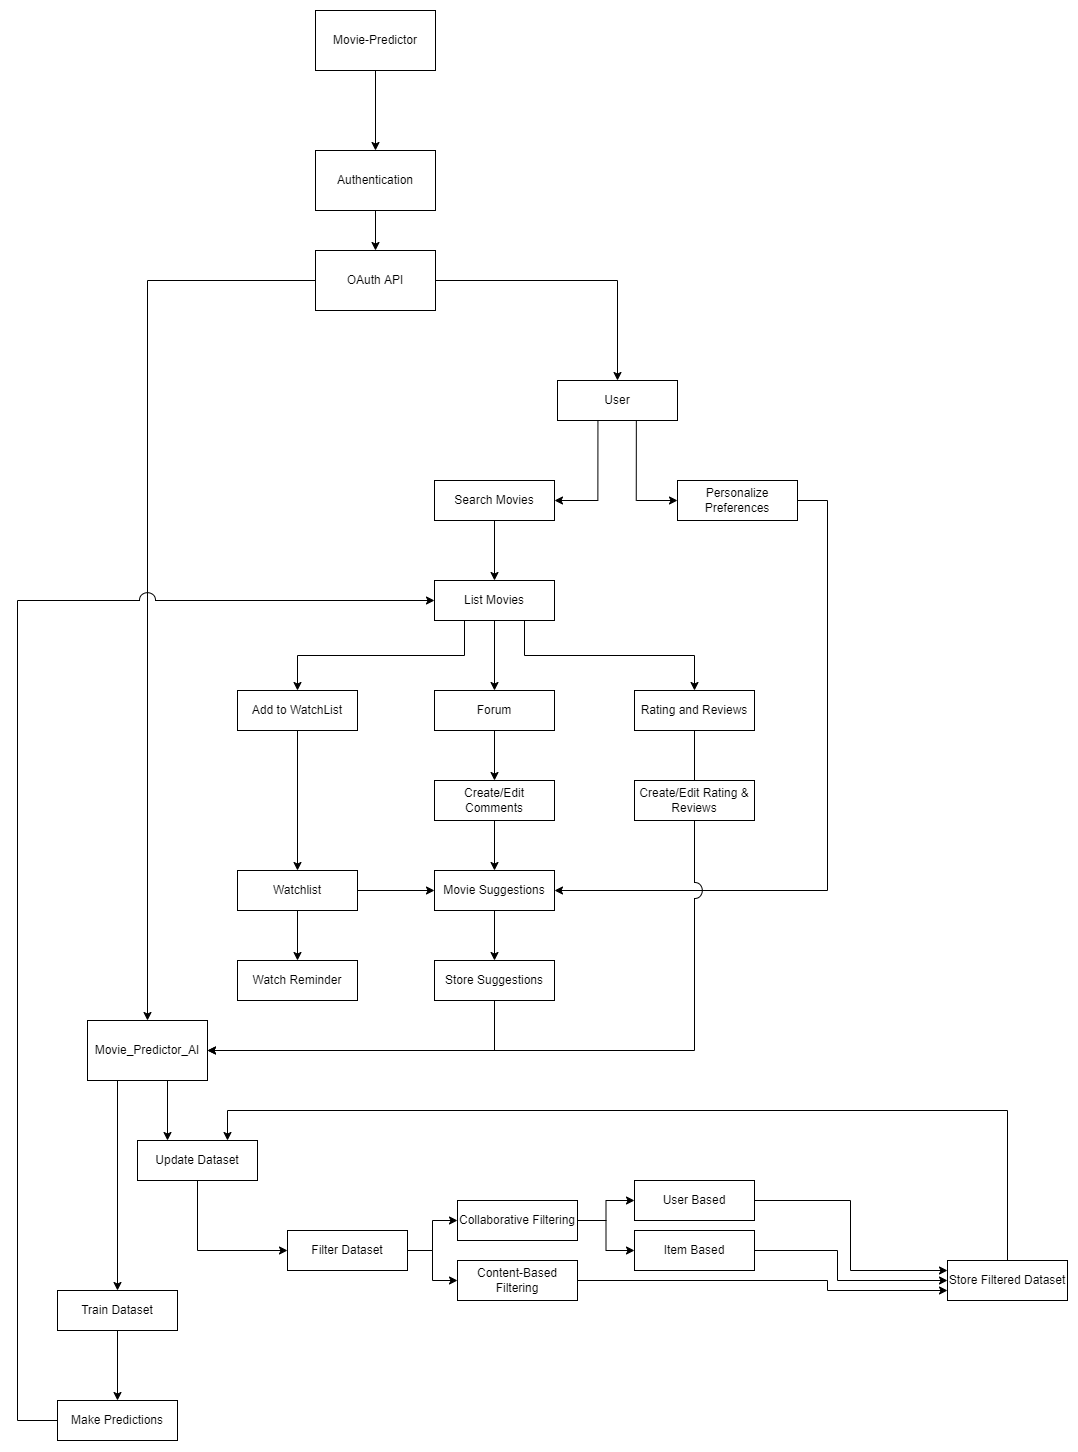

The diagram above was exported from draw.io. Its source (the exported page's mxGraphModel, read from the mxfile embedded in the PNG):
<mxGraphModel dx="2578" dy="1235" grid="1" gridSize="10" guides="1" tooltips="1" connect="1" arrows="1" fold="1" page="1" pageScale="1" pageWidth="827" pageHeight="1169" math="0" shadow="0">
  <root>
    <mxCell id="0" />
    <mxCell id="1" parent="0" />
    <mxCell id="DAeB4t_HwmH2JsZqqiNh-14" style="edgeStyle=orthogonalEdgeStyle;rounded=0;orthogonalLoop=1;jettySize=auto;html=1;entryX=0.5;entryY=0;entryDx=0;entryDy=0;endArrow=classic;endFill=1;" parent="1" source="bmcco1dxxPvx71BvhgoR-1" target="bmcco1dxxPvx71BvhgoR-2" edge="1">
      <mxGeometry relative="1" as="geometry" />
    </mxCell>
    <mxCell id="bmcco1dxxPvx71BvhgoR-1" value="Movie-Predictor" style="rounded=0;whiteSpace=wrap;html=1;" parent="1" vertex="1">
      <mxGeometry x="348" y="20" width="120" height="60" as="geometry" />
    </mxCell>
    <mxCell id="DAeB4t_HwmH2JsZqqiNh-15" style="edgeStyle=orthogonalEdgeStyle;rounded=0;orthogonalLoop=1;jettySize=auto;html=1;endArrow=classic;endFill=1;exitX=0;exitY=0.5;exitDx=0;exitDy=0;" parent="1" source="DAeB4t_HwmH2JsZqqiNh-24" edge="1" target="DAeB4t_HwmH2JsZqqiNh-13">
      <mxGeometry relative="1" as="geometry">
        <mxPoint x="193" y="400" as="targetPoint" />
      </mxGeometry>
    </mxCell>
    <mxCell id="DAeB4t_HwmH2JsZqqiNh-16" style="edgeStyle=orthogonalEdgeStyle;rounded=0;orthogonalLoop=1;jettySize=auto;html=1;endArrow=classic;endFill=1;exitX=1;exitY=0.5;exitDx=0;exitDy=0;" parent="1" source="DAeB4t_HwmH2JsZqqiNh-24" target="bmcco1dxxPvx71BvhgoR-3" edge="1">
      <mxGeometry relative="1" as="geometry" />
    </mxCell>
    <mxCell id="DAeB4t_HwmH2JsZqqiNh-25" value="" style="edgeStyle=orthogonalEdgeStyle;rounded=0;orthogonalLoop=1;jettySize=auto;html=1;endArrow=classic;endFill=1;" parent="1" source="bmcco1dxxPvx71BvhgoR-2" target="DAeB4t_HwmH2JsZqqiNh-24" edge="1">
      <mxGeometry relative="1" as="geometry" />
    </mxCell>
    <mxCell id="bmcco1dxxPvx71BvhgoR-2" value="Authentication" style="rounded=0;whiteSpace=wrap;html=1;" parent="1" vertex="1">
      <mxGeometry x="348" y="160" width="120" height="60" as="geometry" />
    </mxCell>
    <mxCell id="CbwkhHdwZEugjvSkuxK_-1" style="edgeStyle=orthogonalEdgeStyle;rounded=0;orthogonalLoop=1;jettySize=auto;html=1;entryX=1;entryY=0.5;entryDx=0;entryDy=0;exitX=0.337;exitY=0.996;exitDx=0;exitDy=0;exitPerimeter=0;" edge="1" parent="1" source="bmcco1dxxPvx71BvhgoR-3" target="bmcco1dxxPvx71BvhgoR-5">
      <mxGeometry relative="1" as="geometry">
        <Array as="points">
          <mxPoint x="630" y="510" />
        </Array>
      </mxGeometry>
    </mxCell>
    <mxCell id="CbwkhHdwZEugjvSkuxK_-7" style="edgeStyle=orthogonalEdgeStyle;rounded=0;orthogonalLoop=1;jettySize=auto;html=1;entryX=0;entryY=0.5;entryDx=0;entryDy=0;exitX=0.657;exitY=1.005;exitDx=0;exitDy=0;exitPerimeter=0;" edge="1" parent="1" source="bmcco1dxxPvx71BvhgoR-3" target="bmcco1dxxPvx71BvhgoR-6">
      <mxGeometry relative="1" as="geometry">
        <Array as="points">
          <mxPoint x="669" y="510" />
        </Array>
      </mxGeometry>
    </mxCell>
    <mxCell id="bmcco1dxxPvx71BvhgoR-3" value="User" style="rounded=0;whiteSpace=wrap;html=1;" parent="1" vertex="1">
      <mxGeometry x="590" y="390" width="120" height="40" as="geometry" />
    </mxCell>
    <mxCell id="CbwkhHdwZEugjvSkuxK_-4" style="edgeStyle=orthogonalEdgeStyle;rounded=0;orthogonalLoop=1;jettySize=auto;html=1;entryX=0.5;entryY=0;entryDx=0;entryDy=0;" edge="1" parent="1" source="bmcco1dxxPvx71BvhgoR-5" target="CbwkhHdwZEugjvSkuxK_-2">
      <mxGeometry relative="1" as="geometry" />
    </mxCell>
    <mxCell id="bmcco1dxxPvx71BvhgoR-5" value="Search Movies" style="rounded=0;whiteSpace=wrap;html=1;" parent="1" vertex="1">
      <mxGeometry x="467" y="490" width="120" height="40" as="geometry" />
    </mxCell>
    <mxCell id="CbwkhHdwZEugjvSkuxK_-11" style="edgeStyle=orthogonalEdgeStyle;rounded=0;orthogonalLoop=1;jettySize=auto;html=1;entryX=1;entryY=0.5;entryDx=0;entryDy=0;" edge="1" parent="1" source="bmcco1dxxPvx71BvhgoR-6" target="DAeB4t_HwmH2JsZqqiNh-10">
      <mxGeometry relative="1" as="geometry">
        <Array as="points">
          <mxPoint x="860" y="510" />
          <mxPoint x="860" y="900" />
        </Array>
      </mxGeometry>
    </mxCell>
    <mxCell id="bmcco1dxxPvx71BvhgoR-6" value="Personalize Preferences" style="rounded=0;whiteSpace=wrap;html=1;" parent="1" vertex="1">
      <mxGeometry x="710" y="490" width="120" height="40" as="geometry" />
    </mxCell>
    <mxCell id="CbwkhHdwZEugjvSkuxK_-14" style="edgeStyle=orthogonalEdgeStyle;rounded=0;orthogonalLoop=1;jettySize=auto;html=1;" edge="1" parent="1" source="bmcco1dxxPvx71BvhgoR-7" target="bmcco1dxxPvx71BvhgoR-8">
      <mxGeometry relative="1" as="geometry" />
    </mxCell>
    <mxCell id="bmcco1dxxPvx71BvhgoR-7" value="Watchlist" style="rounded=0;whiteSpace=wrap;html=1;" parent="1" vertex="1">
      <mxGeometry x="270" y="880" width="120" height="40" as="geometry" />
    </mxCell>
    <mxCell id="bmcco1dxxPvx71BvhgoR-8" value="Watch Reminder" style="rounded=0;whiteSpace=wrap;html=1;" parent="1" vertex="1">
      <mxGeometry x="270" y="970" width="120" height="40" as="geometry" />
    </mxCell>
    <mxCell id="CbwkhHdwZEugjvSkuxK_-25" style="edgeStyle=orthogonalEdgeStyle;rounded=0;jumpStyle=arc;jumpSize=16;orthogonalLoop=1;jettySize=auto;html=1;" edge="1" parent="1" source="DAeB4t_HwmH2JsZqqiNh-1" target="CbwkhHdwZEugjvSkuxK_-24">
      <mxGeometry relative="1" as="geometry" />
    </mxCell>
    <mxCell id="DAeB4t_HwmH2JsZqqiNh-1" value="Forum" style="rounded=0;whiteSpace=wrap;html=1;" parent="1" vertex="1">
      <mxGeometry x="467" y="700" width="120" height="40" as="geometry" />
    </mxCell>
    <mxCell id="CbwkhHdwZEugjvSkuxK_-23" style="edgeStyle=orthogonalEdgeStyle;rounded=0;orthogonalLoop=1;jettySize=auto;html=1;entryX=1;entryY=0.5;entryDx=0;entryDy=0;jumpStyle=arc;jumpSize=16;startArrow=none;" edge="1" parent="1" source="CbwkhHdwZEugjvSkuxK_-27" target="DAeB4t_HwmH2JsZqqiNh-13">
      <mxGeometry relative="1" as="geometry">
        <Array as="points">
          <mxPoint x="727" y="1060" />
        </Array>
      </mxGeometry>
    </mxCell>
    <mxCell id="DAeB4t_HwmH2JsZqqiNh-2" value="Rating and Reviews" style="rounded=0;whiteSpace=wrap;html=1;" parent="1" vertex="1">
      <mxGeometry x="667" y="700" width="120" height="40" as="geometry" />
    </mxCell>
    <mxCell id="CbwkhHdwZEugjvSkuxK_-17" style="edgeStyle=orthogonalEdgeStyle;rounded=0;orthogonalLoop=1;jettySize=auto;html=1;" edge="1" parent="1" source="DAeB4t_HwmH2JsZqqiNh-10" target="CbwkhHdwZEugjvSkuxK_-15">
      <mxGeometry relative="1" as="geometry" />
    </mxCell>
    <mxCell id="DAeB4t_HwmH2JsZqqiNh-10" value="Movie Suggestions" style="rounded=0;whiteSpace=wrap;html=1;" parent="1" vertex="1">
      <mxGeometry x="467" y="880" width="120" height="40" as="geometry" />
    </mxCell>
    <mxCell id="CbwkhHdwZEugjvSkuxK_-20" style="edgeStyle=orthogonalEdgeStyle;rounded=0;orthogonalLoop=1;jettySize=auto;html=1;entryX=0.25;entryY=0;entryDx=0;entryDy=0;exitX=0.5;exitY=1;exitDx=0;exitDy=0;" edge="1" parent="1" source="DAeB4t_HwmH2JsZqqiNh-13" target="DAeB4t_HwmH2JsZqqiNh-18">
      <mxGeometry relative="1" as="geometry">
        <Array as="points">
          <mxPoint x="200" y="1090" />
        </Array>
      </mxGeometry>
    </mxCell>
    <mxCell id="CbwkhHdwZEugjvSkuxK_-53" style="edgeStyle=orthogonalEdgeStyle;rounded=0;jumpStyle=arc;jumpSize=16;orthogonalLoop=1;jettySize=auto;html=1;startArrow=none;startFill=0;endArrow=classic;endFill=1;" edge="1" parent="1" source="DAeB4t_HwmH2JsZqqiNh-13">
      <mxGeometry relative="1" as="geometry">
        <mxPoint x="150" y="1300" as="targetPoint" />
        <Array as="points">
          <mxPoint x="150" y="1300" />
        </Array>
      </mxGeometry>
    </mxCell>
    <mxCell id="DAeB4t_HwmH2JsZqqiNh-13" value="Movie_Predictor_AI" style="rounded=0;whiteSpace=wrap;html=1;" parent="1" vertex="1">
      <mxGeometry x="120" y="1030" width="120" height="60" as="geometry" />
    </mxCell>
    <mxCell id="CbwkhHdwZEugjvSkuxK_-38" style="edgeStyle=orthogonalEdgeStyle;rounded=0;jumpStyle=arc;jumpSize=16;orthogonalLoop=1;jettySize=auto;html=1;entryX=0;entryY=0.5;entryDx=0;entryDy=0;exitX=0.5;exitY=1;exitDx=0;exitDy=0;" edge="1" parent="1" source="DAeB4t_HwmH2JsZqqiNh-18" target="DAeB4t_HwmH2JsZqqiNh-20">
      <mxGeometry relative="1" as="geometry">
        <Array as="points">
          <mxPoint x="230" y="1260" />
        </Array>
      </mxGeometry>
    </mxCell>
    <mxCell id="DAeB4t_HwmH2JsZqqiNh-18" value="Update Dataset" style="whiteSpace=wrap;html=1;rounded=0;" parent="1" vertex="1">
      <mxGeometry x="170" y="1150" width="120" height="40" as="geometry" />
    </mxCell>
    <mxCell id="CbwkhHdwZEugjvSkuxK_-31" style="edgeStyle=orthogonalEdgeStyle;rounded=0;jumpStyle=arc;jumpSize=16;orthogonalLoop=1;jettySize=auto;html=1;entryX=0;entryY=0.5;entryDx=0;entryDy=0;" edge="1" parent="1" source="DAeB4t_HwmH2JsZqqiNh-20" target="CbwkhHdwZEugjvSkuxK_-29">
      <mxGeometry relative="1" as="geometry" />
    </mxCell>
    <mxCell id="CbwkhHdwZEugjvSkuxK_-33" style="edgeStyle=orthogonalEdgeStyle;rounded=0;jumpStyle=arc;jumpSize=16;orthogonalLoop=1;jettySize=auto;html=1;entryX=0;entryY=0.5;entryDx=0;entryDy=0;" edge="1" parent="1" source="DAeB4t_HwmH2JsZqqiNh-20" target="CbwkhHdwZEugjvSkuxK_-30">
      <mxGeometry relative="1" as="geometry" />
    </mxCell>
    <mxCell id="DAeB4t_HwmH2JsZqqiNh-20" value="Filter Dataset" style="whiteSpace=wrap;html=1;rounded=0;" parent="1" vertex="1">
      <mxGeometry x="320" y="1240" width="120" height="40" as="geometry" />
    </mxCell>
    <mxCell id="DAeB4t_HwmH2JsZqqiNh-24" value="OAuth API" style="whiteSpace=wrap;html=1;rounded=0;" parent="1" vertex="1">
      <mxGeometry x="348" y="260" width="120" height="60" as="geometry" />
    </mxCell>
    <mxCell id="CbwkhHdwZEugjvSkuxK_-5" style="edgeStyle=orthogonalEdgeStyle;rounded=0;orthogonalLoop=1;jettySize=auto;html=1;exitX=0.25;exitY=1;exitDx=0;exitDy=0;" edge="1" parent="1" source="CbwkhHdwZEugjvSkuxK_-2" target="CbwkhHdwZEugjvSkuxK_-3">
      <mxGeometry relative="1" as="geometry" />
    </mxCell>
    <mxCell id="CbwkhHdwZEugjvSkuxK_-8" style="edgeStyle=orthogonalEdgeStyle;rounded=0;orthogonalLoop=1;jettySize=auto;html=1;exitX=0.75;exitY=1;exitDx=0;exitDy=0;entryX=0.5;entryY=0;entryDx=0;entryDy=0;" edge="1" parent="1" source="CbwkhHdwZEugjvSkuxK_-2" target="DAeB4t_HwmH2JsZqqiNh-2">
      <mxGeometry relative="1" as="geometry" />
    </mxCell>
    <mxCell id="CbwkhHdwZEugjvSkuxK_-9" style="edgeStyle=orthogonalEdgeStyle;rounded=0;orthogonalLoop=1;jettySize=auto;html=1;entryX=0.5;entryY=0;entryDx=0;entryDy=0;" edge="1" parent="1" source="CbwkhHdwZEugjvSkuxK_-2" target="DAeB4t_HwmH2JsZqqiNh-1">
      <mxGeometry relative="1" as="geometry" />
    </mxCell>
    <mxCell id="CbwkhHdwZEugjvSkuxK_-2" value="List Movies" style="rounded=0;whiteSpace=wrap;html=1;" vertex="1" parent="1">
      <mxGeometry x="467" y="590" width="120" height="40" as="geometry" />
    </mxCell>
    <mxCell id="CbwkhHdwZEugjvSkuxK_-10" style="edgeStyle=orthogonalEdgeStyle;rounded=0;orthogonalLoop=1;jettySize=auto;html=1;entryX=0;entryY=0.5;entryDx=0;entryDy=0;exitX=1;exitY=0.5;exitDx=0;exitDy=0;" edge="1" parent="1" source="bmcco1dxxPvx71BvhgoR-7" target="DAeB4t_HwmH2JsZqqiNh-10">
      <mxGeometry relative="1" as="geometry" />
    </mxCell>
    <mxCell id="CbwkhHdwZEugjvSkuxK_-12" style="edgeStyle=orthogonalEdgeStyle;rounded=0;orthogonalLoop=1;jettySize=auto;html=1;entryX=0.5;entryY=0;entryDx=0;entryDy=0;" edge="1" parent="1" source="CbwkhHdwZEugjvSkuxK_-3" target="bmcco1dxxPvx71BvhgoR-7">
      <mxGeometry relative="1" as="geometry" />
    </mxCell>
    <mxCell id="CbwkhHdwZEugjvSkuxK_-3" value="Add to WatchList" style="rounded=0;whiteSpace=wrap;html=1;" vertex="1" parent="1">
      <mxGeometry x="270" y="700" width="120" height="40" as="geometry" />
    </mxCell>
    <mxCell id="CbwkhHdwZEugjvSkuxK_-19" style="edgeStyle=orthogonalEdgeStyle;rounded=0;orthogonalLoop=1;jettySize=auto;html=1;entryX=1;entryY=0.5;entryDx=0;entryDy=0;" edge="1" parent="1" source="CbwkhHdwZEugjvSkuxK_-15" target="DAeB4t_HwmH2JsZqqiNh-13">
      <mxGeometry relative="1" as="geometry">
        <mxPoint x="527" y="950" as="targetPoint" />
        <Array as="points">
          <mxPoint x="527" y="1060" />
        </Array>
      </mxGeometry>
    </mxCell>
    <mxCell id="CbwkhHdwZEugjvSkuxK_-15" value="Store Suggestions" style="whiteSpace=wrap;html=1;rounded=0;" vertex="1" parent="1">
      <mxGeometry x="467" y="970" width="120" height="40" as="geometry" />
    </mxCell>
    <mxCell id="CbwkhHdwZEugjvSkuxK_-26" style="edgeStyle=orthogonalEdgeStyle;rounded=0;jumpStyle=arc;jumpSize=16;orthogonalLoop=1;jettySize=auto;html=1;" edge="1" parent="1" source="CbwkhHdwZEugjvSkuxK_-24" target="DAeB4t_HwmH2JsZqqiNh-10">
      <mxGeometry relative="1" as="geometry" />
    </mxCell>
    <mxCell id="CbwkhHdwZEugjvSkuxK_-24" value="Create/Edit Comments" style="rounded=0;whiteSpace=wrap;html=1;" vertex="1" parent="1">
      <mxGeometry x="467" y="790" width="120" height="40" as="geometry" />
    </mxCell>
    <mxCell id="CbwkhHdwZEugjvSkuxK_-27" value="Create/Edit Rating &amp;amp; Reviews" style="rounded=0;whiteSpace=wrap;html=1;" vertex="1" parent="1">
      <mxGeometry x="667" y="790" width="120" height="40" as="geometry" />
    </mxCell>
    <mxCell id="CbwkhHdwZEugjvSkuxK_-28" value="" style="edgeStyle=orthogonalEdgeStyle;rounded=0;orthogonalLoop=1;jettySize=auto;html=1;jumpStyle=arc;jumpSize=16;endArrow=none;entryX=0.5;entryY=0;entryDx=0;entryDy=0;" edge="1" parent="1" source="DAeB4t_HwmH2JsZqqiNh-2" target="CbwkhHdwZEugjvSkuxK_-27">
      <mxGeometry relative="1" as="geometry">
        <mxPoint x="726.9655172413795" y="739.9999999999998" as="sourcePoint" />
        <mxPoint x="727" y="940" as="targetPoint" />
        <Array as="points" />
      </mxGeometry>
    </mxCell>
    <mxCell id="CbwkhHdwZEugjvSkuxK_-44" style="edgeStyle=orthogonalEdgeStyle;rounded=0;jumpStyle=arc;jumpSize=16;orthogonalLoop=1;jettySize=auto;html=1;entryX=0;entryY=0.5;entryDx=0;entryDy=0;" edge="1" parent="1" source="CbwkhHdwZEugjvSkuxK_-29" target="CbwkhHdwZEugjvSkuxK_-42">
      <mxGeometry relative="1" as="geometry" />
    </mxCell>
    <mxCell id="CbwkhHdwZEugjvSkuxK_-45" style="edgeStyle=orthogonalEdgeStyle;rounded=0;jumpStyle=arc;jumpSize=16;orthogonalLoop=1;jettySize=auto;html=1;entryX=0;entryY=0.5;entryDx=0;entryDy=0;" edge="1" parent="1" source="CbwkhHdwZEugjvSkuxK_-29" target="CbwkhHdwZEugjvSkuxK_-43">
      <mxGeometry relative="1" as="geometry" />
    </mxCell>
    <mxCell id="CbwkhHdwZEugjvSkuxK_-29" value="Collaborative Filtering" style="whiteSpace=wrap;html=1;rounded=0;" vertex="1" parent="1">
      <mxGeometry x="490" y="1210" width="120" height="40" as="geometry" />
    </mxCell>
    <mxCell id="CbwkhHdwZEugjvSkuxK_-36" style="edgeStyle=orthogonalEdgeStyle;rounded=0;jumpStyle=arc;jumpSize=16;orthogonalLoop=1;jettySize=auto;html=1;entryX=0;entryY=0.75;entryDx=0;entryDy=0;" edge="1" parent="1" source="CbwkhHdwZEugjvSkuxK_-30" target="CbwkhHdwZEugjvSkuxK_-34">
      <mxGeometry relative="1" as="geometry">
        <mxPoint x="660" y="1260" as="targetPoint" />
        <Array as="points">
          <mxPoint x="860" y="1290" />
          <mxPoint x="860" y="1300" />
        </Array>
      </mxGeometry>
    </mxCell>
    <mxCell id="CbwkhHdwZEugjvSkuxK_-30" value="Content-Based Filtering" style="whiteSpace=wrap;html=1;rounded=0;" vertex="1" parent="1">
      <mxGeometry x="490" y="1270" width="120" height="40" as="geometry" />
    </mxCell>
    <mxCell id="CbwkhHdwZEugjvSkuxK_-34" value="Store Filtered Dataset" style="whiteSpace=wrap;html=1;rounded=0;" vertex="1" parent="1">
      <mxGeometry x="980" y="1270" width="120" height="40" as="geometry" />
    </mxCell>
    <mxCell id="CbwkhHdwZEugjvSkuxK_-55" style="edgeStyle=orthogonalEdgeStyle;rounded=0;jumpStyle=arc;jumpSize=16;orthogonalLoop=1;jettySize=auto;html=1;entryX=0;entryY=0.5;entryDx=0;entryDy=0;startArrow=none;startFill=0;endArrow=classic;endFill=1;" edge="1" parent="1" source="CbwkhHdwZEugjvSkuxK_-40" target="CbwkhHdwZEugjvSkuxK_-2">
      <mxGeometry relative="1" as="geometry">
        <Array as="points">
          <mxPoint x="50" y="1430" />
          <mxPoint x="50" y="610" />
        </Array>
      </mxGeometry>
    </mxCell>
    <mxCell id="CbwkhHdwZEugjvSkuxK_-40" value="Make Predictions" style="whiteSpace=wrap;html=1;rounded=0;" vertex="1" parent="1">
      <mxGeometry x="90" y="1410" width="120" height="40" as="geometry" />
    </mxCell>
    <mxCell id="CbwkhHdwZEugjvSkuxK_-46" style="edgeStyle=orthogonalEdgeStyle;rounded=0;jumpStyle=arc;jumpSize=16;orthogonalLoop=1;jettySize=auto;html=1;" edge="1" parent="1" source="CbwkhHdwZEugjvSkuxK_-42">
      <mxGeometry relative="1" as="geometry">
        <mxPoint x="980" y="1280" as="targetPoint" />
        <Array as="points">
          <mxPoint x="883" y="1210" />
          <mxPoint x="883" y="1280" />
          <mxPoint x="980" y="1280" />
        </Array>
      </mxGeometry>
    </mxCell>
    <mxCell id="CbwkhHdwZEugjvSkuxK_-42" value="User Based" style="whiteSpace=wrap;html=1;rounded=0;" vertex="1" parent="1">
      <mxGeometry x="667" y="1190" width="120" height="40" as="geometry" />
    </mxCell>
    <mxCell id="CbwkhHdwZEugjvSkuxK_-47" style="edgeStyle=orthogonalEdgeStyle;rounded=0;jumpStyle=arc;jumpSize=16;orthogonalLoop=1;jettySize=auto;html=1;entryX=0;entryY=0.5;entryDx=0;entryDy=0;" edge="1" parent="1" source="CbwkhHdwZEugjvSkuxK_-43" target="CbwkhHdwZEugjvSkuxK_-34">
      <mxGeometry relative="1" as="geometry">
        <Array as="points">
          <mxPoint x="870" y="1260" />
          <mxPoint x="870" y="1290" />
        </Array>
      </mxGeometry>
    </mxCell>
    <mxCell id="CbwkhHdwZEugjvSkuxK_-43" value="Item Based" style="whiteSpace=wrap;html=1;rounded=0;" vertex="1" parent="1">
      <mxGeometry x="667" y="1240" width="120" height="40" as="geometry" />
    </mxCell>
    <mxCell id="CbwkhHdwZEugjvSkuxK_-48" value="" style="edgeStyle=orthogonalEdgeStyle;rounded=0;jumpStyle=arc;jumpSize=16;orthogonalLoop=1;jettySize=auto;html=1;exitX=0.5;exitY=0;exitDx=0;exitDy=0;endArrow=classic;startArrow=none;startFill=0;endFill=1;entryX=0.75;entryY=0;entryDx=0;entryDy=0;" edge="1" parent="1" source="CbwkhHdwZEugjvSkuxK_-34" target="DAeB4t_HwmH2JsZqqiNh-18">
      <mxGeometry relative="1" as="geometry">
        <mxPoint x="1040" y="1270" as="sourcePoint" />
        <mxPoint x="260" y="1147" as="targetPoint" />
        <Array as="points">
          <mxPoint x="1040" y="1120" />
          <mxPoint x="260" y="1120" />
        </Array>
      </mxGeometry>
    </mxCell>
    <mxCell id="CbwkhHdwZEugjvSkuxK_-54" style="edgeStyle=orthogonalEdgeStyle;rounded=0;jumpStyle=arc;jumpSize=16;orthogonalLoop=1;jettySize=auto;html=1;startArrow=none;startFill=0;endArrow=classic;endFill=1;" edge="1" parent="1" source="CbwkhHdwZEugjvSkuxK_-50" target="CbwkhHdwZEugjvSkuxK_-40">
      <mxGeometry relative="1" as="geometry" />
    </mxCell>
    <mxCell id="CbwkhHdwZEugjvSkuxK_-50" value="Train Dataset" style="whiteSpace=wrap;html=1;rounded=0;" vertex="1" parent="1">
      <mxGeometry x="90" y="1300" width="120" height="40" as="geometry" />
    </mxCell>
  </root>
</mxGraphModel>